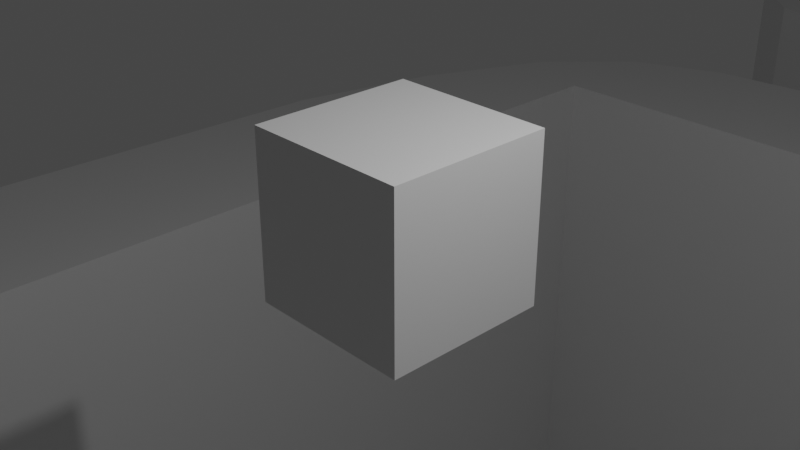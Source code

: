 # Source: blend.blend  (saved by Blender 2.81.16; exported with 4.5.12 LTS)
import bpy
from mathutils import Matrix  # noqa: F401  (used for matrix-valued properties, if any)

bpy.ops.wm.read_factory_settings(use_empty=True)
scene = bpy.context.scene
scene.name = 'Scene'

# ---- collections
col_collection = bpy.data.collections.new('Collection'); scene.collection.children.link(col_collection)

# ---- materials (node trees are filled in below, after node groups)
mat_material = bpy.data.materials.new('Material')
mat_material.alpha_threshold = 0.0
mat_material.use_transparent_shadow = False
mat_material.line_color = (0.0, 0.0, 0.0, 1.0)

# ---- material node trees
mat_material.use_nodes = True; mat_material.node_tree.nodes.clear()
_N = mat_material.node_tree.nodes; _L = mat_material.node_tree.links
n0 = _N.new('ShaderNodeOutputMaterial'); n0.name = 'Material Output'; n0.location = (300, 300)
n1 = _N.new('ShaderNodeBsdfPrincipled'); n1.name = 'Principled BSDF'; n1.location = (10, 300)
n1.distribution = 'GGX'
n1.subsurface_method = 'BURLEY'
n1.inputs[2].default_value = 0.4
n1.inputs[3].default_value = 1.45
n1.inputs[27].default_value = (0.0, 0.0, 0.0, 1.0)
n1.inputs[28].default_value = 1.0
_L.new(n1.outputs[0], n0.inputs[0])
n0.is_active_output = True

# ---- world
world_world = bpy.data.worlds.new('World'); scene.world = world_world
world_world.use_nodes = True; world_world.node_tree.nodes.clear()
_N = world_world.node_tree.nodes; _L = world_world.node_tree.links
n0 = _N.new('ShaderNodeOutputWorld'); n0.name = 'World Output'; n0.location = (300, 300)
n1 = _N.new('ShaderNodeBackground'); n1.name = 'Background'; n1.location = (10, 300)
n1.inputs[0].default_value = (0.05088, 0.05088, 0.05088, 1.0)
_L.new(n1.outputs[0], n0.inputs[0])
n0.is_active_output = True
world_world.color = (0.05088, 0.05088, 0.05088)
world_world.use_sun_shadow = False
world_world.sun_shadow_jitter_overblur = 0.0

# ---- cameras
cam_camera = bpy.data.cameras.new('Camera')
cam_camera.clip_end = 100.0
cam_camera.ortho_scale = 7.314

# ---- lights
light_light = bpy.data.lights.new('Light', 'POINT')
light_light.transmission_factor = 0.0
light_light.energy = 1000.0
light_light.shadow_soft_size = 0.1
light_light.shadow_maximum_resolution = 0.006
light_light.use_absolute_resolution = True

# ---- meshes
me_cube = bpy.data.meshes.new('Cube')
me_cube.from_pydata([(1.0, 1.0, 1.0), (1.0, 1.0, -1.0), (1.0, -1.0, 1.0), (1.0, -1.0, -1.0), (-1.0, 1.0, 1.0), (-1.0, 1.0, -1.0), (-1.0, -1.0, 1.0), (-1.0, -1.0, -1.0)], [], [(0, 4, 6, 2), (3, 2, 6, 7), (7, 6, 4, 5), (5, 1, 3, 7), (1, 0, 2, 3), (5, 4, 0, 1)])
_uv = me_cube.uv_layers.new(name='UVMap')
_uv.uv.foreach_set('vector', [0.625, 0.5, 0.875, 0.5, 0.875, 0.75, 0.625, 0.75, 0.375, 0.75, 0.625, 0.75, 0.625, 1.0, 0.375, 1.0, 0.375, 0.0, 0.625, 0.0, 0.625, 0.25, 0.375, 0.25, 0.125, 0.5, 0.375, 0.5, 0.375, 0.75, 0.125, 0.75, 0.375, 0.5, 0.625, 0.5, 0.625, 0.75, 0.375, 0.75, 0.375, 0.25, 0.625, 0.25, 0.625, 0.5, 0.375, 0.5])
me_cube.materials.append(mat_material)
me_cube.use_remesh_preserve_volume = False
me_cube.use_remesh_preserve_attributes = False
me_cube.use_mirror_vertex_groups = False
me_cube.update()
me_untitled = bpy.data.meshes.new('Untitled-Ножка-Тумбочки')
me_untitled.from_pydata([(10.5, -16.5, -25.0), (-10.5, -16.5, -25.0), (-10.5, -16.5, -5.224), (10.5, -16.5, -5.224), (-10.5, 16.5, -25.0), (-10.5, 16.5, -5.224), (10.5, 16.5, -25.0), (10.5, 16.5, -5.224), (0.0, 20.5, -68.22), (0.0, 20.5, -5.224), (5.74, 20.66, -5.224), (5.74, 20.66, -68.22), (8.334, 20.39, -5.224), (8.334, 20.39, -68.22), (10.61, 19.44, -5.224), (10.61, 19.44, -68.22), (12.47, 17.45, -5.224), (12.47, 17.45, -68.22), (13.86, 14.15, -5.224), (13.86, 14.15, -68.22), (14.71, 10.4, -5.224), (14.71, 10.4, -68.22), (15.0, 1.51e-06, -5.224), (15.0, 1.51e-06, -68.22), (14.71, -10.4, -5.224), (14.71, -10.4, -68.22), (13.86, -14.15, -5.224), (13.86, -14.15, -68.22), (12.47, -17.45, -5.224), (12.47, -17.45, -68.22), (10.61, -19.44, -5.224), (10.61, -19.44, -68.22), (8.334, -20.39, -5.224), (8.334, -20.39, -68.22), (5.74, -20.66, -5.224), (5.74, -20.66, -68.22), (-4.888e-06, -20.5, -5.224), (-4.888e-06, -20.5, -68.22), (-5.74, -20.66, -5.224), (-5.74, -20.66, -68.22), (-8.334, -20.39, -5.224), (-8.334, -20.39, -68.22), (-10.61, -19.44, -5.224), (-10.61, -19.44, -68.22), (-12.47, -17.45, -5.224), (-12.47, -17.45, -68.22), (-13.86, -14.15, -5.224), (-13.86, -14.15, -68.22), (-14.71, -10.4, -5.224), (-14.71, -10.4, -68.22), (-15.0, 1.931e-05, -5.224), (-15.0, 1.931e-05, -68.22), (-14.71, 10.4, -5.224), (-14.71, 10.4, -68.22), (-13.86, 14.15, -5.224), (-13.86, 14.15, -68.22), (-12.47, 17.45, -5.224), (-12.47, 17.45, -68.22), (-10.61, 19.44, -5.224), (-10.61, 19.44, -68.22), (-8.334, 20.39, -5.224), (-8.334, 20.39, -68.22), (-5.74, 20.66, -5.224), (-5.74, 20.66, -68.22)], [], [(50, 51, 49, 48), (5, 2, 1, 4), (56, 57, 55, 54), (30, 31, 29, 28), (62, 63, 61, 60), (2, 3, 0, 1), (48, 49, 47, 46), (42, 43, 41, 40), (10, 11, 8, 9), (28, 29, 27, 26), (63, 62, 9, 8), (54, 55, 53, 52), (38, 39, 37, 36), (3, 7, 6, 0), (22, 23, 21, 20), (60, 61, 59, 58), (26, 27, 25, 24), (52, 53, 51, 50), (58, 59, 57, 56), (14, 15, 13, 12), (18, 19, 17, 16), (9, 62, 60, 58, 5, 7, 18, 16, 14, 12, 10), (46, 47, 45, 44), (12, 13, 11, 10), (32, 33, 31, 30), (16, 17, 15, 14), (20, 21, 19, 18), (40, 41, 39, 38), (43, 45, 47, 49, 51, 53, 55, 57, 59, 61, 63, 8, 11, 13, 15, 17, 19, 21, 23, 25, 27, 29, 31, 33, 35, 37, 39, 41), (44, 45, 43, 42), (34, 35, 33, 32), (24, 25, 23, 22), (5, 58, 56, 54, 52, 50, 48, 46, 44, 42, 40, 38, 36, 34, 32, 30, 28, 26, 24, 22, 20, 18, 7, 3, 2), (7, 5, 4, 6), (0, 6, 4, 1), (35, 34, 36, 37)])
me_untitled.use_remesh_fix_poles = True
me_untitled.use_remesh_preserve_attributes = False
me_untitled.use_mirror_vertex_groups = False
me_untitled.update()
me_untitled________________001 = bpy.data.meshes.new('Untitled-Ножка-Тумбочки.001')
me_untitled________________001.from_pydata([(-9.21, -14.6, -48.3), (-9.21, -16.25, -47.54), (-10.25, -14.6, -47.54), (-9.21, 14.6, -48.3), (-10.25, 14.6, -47.54), (-9.21, 16.25, -47.54), (9.21, -14.6, -48.3), (10.25, -14.6, -47.54), (9.21, -16.25, -47.54), (9.21, 14.6, -48.3), (9.21, 16.25, -47.54), (10.25, 14.6, -47.54), (10.5, -16.5, -25.0), (-10.5, -16.5, -25.0), (-10.5, -16.5, -5.224), (10.5, -16.5, -5.224), (-10.5, 16.5, -25.0), (-10.5, 16.5, -5.224), (10.5, 16.5, -25.0), (10.5, 16.5, -5.224), (0.0, 20.5, -28.78), (0.0, 20.5, -5.224), (5.74, 20.66, -5.224), (5.74, 20.66, -28.78), (8.334, 20.39, -5.224), (8.334, 20.39, -28.78), (10.61, 19.44, -5.224), (10.61, 19.44, -28.78), (12.47, 17.45, -5.224), (12.47, 17.45, -28.78), (13.86, 14.15, -5.224), (13.86, 14.15, -28.78), (14.71, 10.4, -5.224), (14.71, 10.4, -28.78), (15.0, 1.51e-06, -5.224), (15.0, 1.51e-06, -28.78), (14.71, -10.4, -5.224), (14.71, -10.4, -28.78), (13.86, -14.15, -5.224), (13.86, -14.15, -28.78), (12.47, -17.45, -5.224), (12.47, -17.45, -28.78), (10.61, -19.44, -5.224), (10.61, -19.44, -28.78), (8.334, -20.39, -5.224), (8.334, -20.39, -28.78), (5.74, -20.66, -5.224), (5.74, -20.66, -28.78), (-4.888e-06, -20.5, -5.224), (-4.888e-06, -20.5, -28.78), (-5.74, -20.66, -5.224), (-5.74, -20.66, -28.78), (-8.334, -20.39, -5.224), (-8.334, -20.39, -28.78), (-10.61, -19.44, -5.224), (-10.61, -19.44, -28.78), (-12.47, -17.45, -5.224), (-12.47, -17.45, -28.78), (-13.86, -14.15, -5.224), (-13.86, -14.15, -28.78), (-14.71, -10.4, -5.224), (-14.71, -10.4, -28.78), (-15.0, 1.931e-05, -5.224), (-15.0, 1.931e-05, -28.78), (-14.71, 10.4, -5.224), (-14.71, 10.4, -28.78), (-13.86, 14.15, -5.224), (-13.86, 14.15, -28.78), (-12.47, 17.45, -5.224), (-12.47, 17.45, -28.78), (-10.61, 19.44, -5.224), (-10.61, 19.44, -28.78), (-8.334, 20.39, -5.224), (-8.334, 20.39, -28.78), (-5.74, 20.66, -5.224), (-5.74, 20.66, -28.78), (9.21, -16.25, -28.78), (-9.21, -16.25, -28.78), (-10.25, -14.6, -28.78), (-10.25, -13.46, -28.78), (-10.25, 14.6, -28.78), (10.25, 14.6, -28.78), (10.25, -14.6, -28.78), (9.21, 16.25, -28.78), (-9.21, 16.25, -28.78)], [], [(8, 76, 77, 1), (11, 81, 82, 7), (2, 78, 79, 80, 4), (5, 84, 83, 10), (0, 1, 2), (3, 4, 5), (6, 7, 8), (9, 10, 11), (3, 0, 2, 4), (1, 77, 78, 2), (9, 3, 5, 10), (6, 9, 11, 7), (0, 6, 8, 1), (3, 9, 6, 0), (62, 63, 61, 60), (17, 14, 13, 16), (68, 69, 67, 66), (42, 43, 41, 40), (74, 75, 73, 72), (14, 15, 12, 13), (60, 61, 59, 58), (54, 55, 53, 52), (22, 23, 20, 21), (40, 41, 39, 38), (75, 74, 21, 20), (66, 67, 65, 64), (50, 51, 49, 48), (15, 19, 18, 12), (34, 35, 33, 32), (72, 73, 71, 70), (38, 39, 37, 36), (64, 65, 63, 62), (70, 71, 69, 68), (26, 27, 25, 24), (30, 31, 29, 28), (21, 74, 72, 70, 17, 19, 30, 28, 26, 24, 22), (58, 59, 57, 56), (24, 25, 23, 22), (44, 45, 43, 42), (28, 29, 27, 26), (32, 33, 31, 30), (52, 53, 51, 50), (55, 57, 59, 79, 78, 77, 76, 82, 41, 43, 45, 47, 49, 51, 53), (56, 57, 55, 54), (46, 47, 45, 44), (36, 37, 35, 34), (17, 70, 68, 66, 64, 62, 60, 58, 56, 54, 52, 50, 48, 46, 44, 42, 40, 38, 36, 34, 32, 30, 19, 15, 14), (19, 17, 16, 18), (12, 18, 16, 13), (47, 46, 48, 49), (41, 82, 81, 83, 84, 80, 79, 59, 61, 63, 65, 67, 69, 71, 73, 75, 20, 23, 25, 27, 29, 31, 33, 35, 37, 39), (82, 76, 8, 7), (80, 84, 5, 4), (83, 81, 11, 10)])
_uv = me_untitled________________001.uv_layers.new(name='UVMap')
_uv.uv.foreach_set('vector', [0.3877, 0.7627, 0.6123, 0.7627, 0.6123, 0.9873, 0.3877, 0.9873, 0.3877, 0.5127, 0.6123, 0.5127, 0.6123, 0.7373, 0.3877, 0.7373, 0.3877, 0.01269, 0.6123, 0.01269, 0.6123, 0.02143, 0.6123, 0.2373, 0.3877, 0.2373, 0.3877, 0.2627, 0.6123, 0.2627, 0.6123, 0.4873, 0.3877, 0.4873, 0.1377, 0.7373, 0.1377, 0.75, 0.125, 0.7373, 0.1377, 0.5127, 0.125, 0.5127, 0.1377, 0.5, 0.3623, 0.7373, 0.375, 0.7373, 0.3623, 0.75, 0.3623, 0.5127, 0.3623, 0.5, 0.375, 0.5127, 0.1377, 0.5127, 0.1377, 0.7373, 0.125, 0.7373, 0.125, 0.5127, 0.3877, 0.9873, 0.6123, 0.9873, 0.6123, 1.0, 0.3877, 1.0, 0.3623, 0.5127, 0.1377, 0.5127, 0.1377, 0.5, 0.3623, 0.5, 0.3623, 0.7373, 0.3623, 0.5127, 0.3877, 0.5127, 0.3877, 0.7373, 0.1377, 0.7373, 0.3623, 0.7373, 0.3623, 0.75, 0.1377, 0.75, 0.1377, 0.5127, 0.3623, 0.5127, 0.3623, 0.7373, 0.1377, 0.7373, 0.0, 0.0, 0.0, 0.0, 0.0, 0.0, 0.0, 0.0, 0.0, 0.0, 0.0, 0.0, 0.0, 0.0, 0.0, 0.0, 0.0, 0.0, 0.0, 0.0, 0.0, 0.0, 0.0, 0.0, 0.0, 0.0, 0.0, 0.0, 0.0, 0.0, 0.0, 0.0, 0.0, 0.0, 0.0, 0.0, 0.0, 0.0, 0.0, 0.0, 0.0, 0.0, 0.0, 0.0, 0.0, 0.0, 0.0, 0.0, 0.0, 0.0, 0.0, 0.0, 0.0, 0.0, 0.0, 0.0, 0.0, 0.0, 0.0, 0.0, 0.0, 0.0, 0.0, 0.0, 0.0, 0.0, 0.0, 0.0, 0.0, 0.0, 0.0, 0.0, 0.0, 0.0, 0.0, 0.0, 0.0, 0.0, 0.0, 0.0, 0.0, 0.0, 0.0, 0.0, 0.0, 0.0, 0.0, 0.0, 0.0, 0.0, 0.0, 0.0, 0.0, 0.0, 0.0, 0.0, 0.0, 0.0, 0.0, 0.0, 0.0, 0.0, 0.0, 0.0, 0.0, 0.0, 0.0, 0.0, 0.0, 0.0, 0.0, 0.0, 0.0, 0.0, 0.0, 0.0, 0.0, 0.0, 0.0, 0.0, 0.0, 0.0, 0.0, 0.0, 0.0, 0.0, 0.0, 0.0, 0.0, 0.0, 0.0, 0.0, 0.0, 0.0, 0.0, 0.0, 0.0, 0.0, 0.0, 0.0, 0.0, 0.0, 0.0, 0.0, 0.0, 0.0, 0.0, 0.0, 0.0, 0.0, 0.0, 0.0, 0.0, 0.0, 0.0, 0.0, 0.0, 0.0, 0.0, 0.0, 0.0, 0.0, 0.0, 0.0, 0.0, 0.0, 0.0, 0.0, 0.0, 0.0, 0.0, 0.0, 0.0, 0.0, 0.0, 0.0, 0.0, 0.0, 0.0, 0.0, 0.0, 0.0, 0.0, 0.0, 0.0, 0.0, 0.0, 0.0, 0.0, 0.0, 0.0, 0.0, 0.0, 0.0, 0.0, 0.0, 0.0, 0.0, 0.0, 0.0, 0.0, 0.0, 0.0, 0.0, 0.0, 0.0, 0.0, 0.0, 0.0, 0.0, 0.0, 0.0, 0.0, 0.0, 0.0, 0.0, 0.0, 0.0, 0.0, 0.0, 0.0, 0.0, 0.0, 0.0, 0.0, 0.0, 0.0, 0.0, 0.0, 0.0, 0.0, 0.0, 0.0, 0.0, 0.0, 0.0, 0.0, 0.0, 0.0, 0.0, 0.0, 0.0, 0.0, 0.0, 0.0, 0.0, 0.0, 0.0, 0.0, 0.0, 0.0, 0.0, 0.0, 0.0, 0.0, 0.0, 0.0, 0.0, 0.0, 0.0, 0.0, 0.0, 0.0, 0.0, 0.0, 0.0, 0.0, 0.0, 0.0, 0.0, 0.0, 0.0, 0.0, 0.0, 0.0, 0.0, 0.0, 0.0, 0.0, 0.0, 0.0, 0.0, 0.0, 0.0, 0.0, 0.0, 0.0, 0.0, 0.0, 0.0, 0.0, 0.0, 0.0, 0.0, 0.0, 0.0, 0.0, 0.0, 0.0, 0.0, 0.0, 0.0, 0.0, 0.0, 0.0, 0.0, 0.0, 0.0, 0.0, 0.0, 0.0, 0.0, 0.0, 0.0, 0.0, 0.0, 0.0, 0.0, 0.0, 0.0, 0.0, 0.0, 0.0, 0.0, 0.0, 0.0, 0.0, 0.0, 0.0, 0.0, 0.0, 0.0, 0.0, 0.0, 0.0, 0.0, 0.0, 0.0, 0.0, 0.0, 0.0, 0.0, 0.0, 0.0, 0.0, 0.0, 0.0, 0.0, 0.0, 0.0, 0.0, 0.0, 0.0, 0.0, 0.0, 0.0, 0.0, 0.0, 0.0, 0.0, 0.0, 0.0, 0.0, 0.0, 0.0, 0.0, 0.0, 0.0, 0.0, 0.0, 0.0, 0.0, 0.0, 0.0, 0.0, 0.0, 0.0, 0.0, 0.0, 0.0, 0.0, 0.0, 0.0, 0.0, 0.0, 0.0, 0.0, 0.0, 0.0, 0.0, 0.0, 0.0, 0.0, 0.0, 0.0, 0.0, 0.0, 0.0, 0.0, 0.0, 0.0, 0.0, 0.0, 0.0, 0.0, 0.0, 0.0, 0.0, 0.0, 0.0, 0.0, 0.0, 0.0, 0.0, 0.0, 0.0, 0.0, 0.0, 0.6123, 0.7373, 0.6123, 0.7627, 0.3877, 0.7627, 0.3877, 0.7373, 0.6123, 0.2373, 0.6123, 0.2627, 0.3877, 0.2627, 0.3877, 0.2373, 0.6123, 0.4873, 0.6123, 0.5127, 0.3877, 0.5127, 0.3877, 0.4873])
me_untitled________________001.use_remesh_fix_poles = True
me_untitled________________001.use_remesh_preserve_attributes = False
me_untitled________________001.use_mirror_vertex_groups = False
me_untitled________________001.update()

# ---- objects
ob_cube = bpy.data.objects.new('Cube', me_cube)
ob_light = bpy.data.objects.new('Light', light_light)
ob_camera = bpy.data.objects.new('Camera', cam_camera)
ob_x = bpy.data.objects.new('Ножка-Скамеечки', me_untitled)
ob_001 = bpy.data.objects.new('Ножка-Скамеечки.001', me_untitled________________001)

# ---- transforms, parenting, visibility, modifiers, constraints
ob_cube.location = (0.0, 0.0, 0.0)
ob_cube.lock_rotations_4d = False
ob_cube.empty_display_type = 'ARROWS'
ob_cube.lineart.crease_threshold = 0.0
ob_light.location = (4.076, 1.005, 5.904)
ob_light.rotation_euler = (0.6503, 0.05522, 1.866)
ob_light.lock_rotations_4d = False
ob_light.empty_display_type = 'ARROWS'
ob_light.color = (0.0, 0.0, 0.0, 0.0)
ob_light.lineart.crease_threshold = 0.0
ob_camera.location = (7.359, -6.926, 4.958)
ob_camera.rotation_euler = (1.109, 0.0, 0.8149)
ob_camera.lock_rotations_4d = False
ob_camera.empty_display_type = 'ARROWS'
ob_camera.color = (0.0, 0.0, 0.0, 0.0)
ob_camera.display_type = 'WIRE'
ob_camera.lineart.crease_threshold = 0.0
ob_x.location = (0.0, 0.0, 0.0)
ob_x.lineart.crease_threshold = 0.0
ob_001.location = (0.0, 47.35, 0.0)
ob_001.lineart.crease_threshold = 0.0

# ---- collection membership
col_collection.objects.link(ob_cube)
col_collection.objects.link(ob_light)
col_collection.objects.link(ob_camera)
col_collection.objects.link(ob_x)
col_collection.objects.link(ob_001)

# ---- scene / render settings (as saved in the file)
scene.camera = ob_camera
scene.frame_start = 1; scene.frame_end = 250; scene.frame_set(1)
scene.render.engine = 'BLENDER_EEVEE_NEXT'
scene.cycles.use_denoising = False
scene.cycles.samples = 128
scene.cycles.sampling_pattern = 'TABULATED_SOBOL'
scene.cycles.use_adaptive_sampling = False
scene.cycles.use_light_tree = False
scene.view_settings.view_transform = 'Filmic'
bpy.context.view_layer.update()
